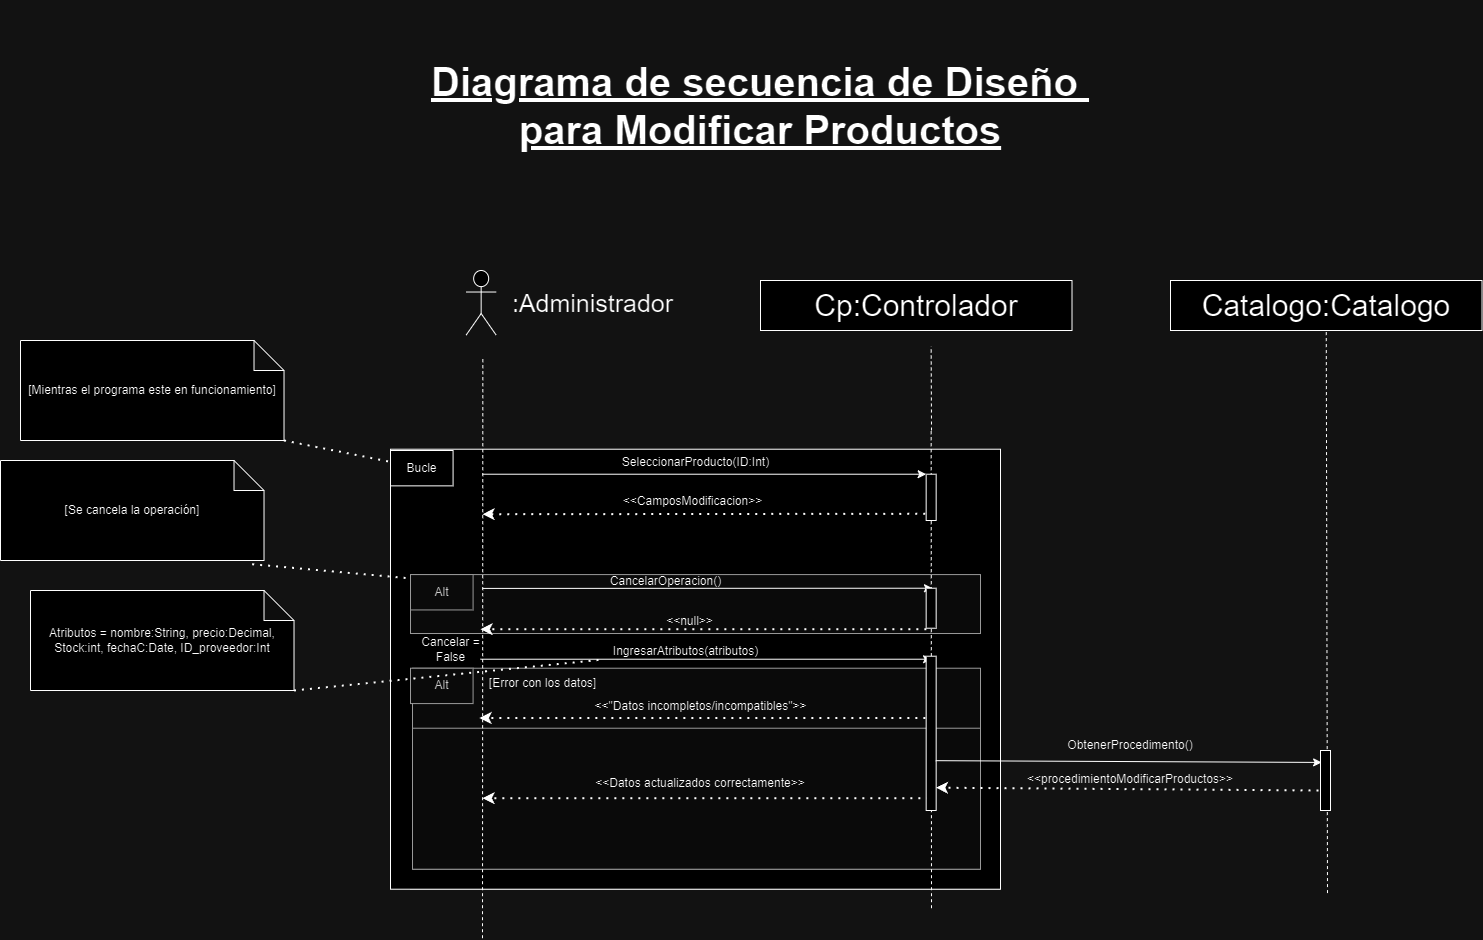

The diagram above was exported from draw.io. Its source (the exported page's mxGraphModel, read from the mxfile embedded in the PNG):
<mxGraphModel dx="2511" dy="-4799" grid="1" gridSize="10" guides="1" tooltips="1" connect="1" arrows="1" fold="1" page="1" pageScale="1" pageWidth="827" pageHeight="1169" math="0" shadow="0">
  <root>
    <mxCell id="0" />
    <mxCell id="1" parent="0" />
    <mxCell id="53qbQvs9fVu3u_23iB3d-615" value="" style="group;fillColor=#f5f5f5;fontColor=#333333;strokeColor=#666666;" connectable="0" vertex="1" parent="1">
      <mxGeometry x="2480" y="8598.720000000001" width="590" height="350" as="geometry" />
    </mxCell>
    <mxCell id="53qbQvs9fVu3u_23iB3d-616" value="" style="rounded=0;whiteSpace=wrap;html=1;" vertex="1" parent="53qbQvs9fVu3u_23iB3d-615">
      <mxGeometry x="-20" y="-90" width="610" height="440" as="geometry" />
    </mxCell>
    <mxCell id="53qbQvs9fVu3u_23iB3d-617" value="" style="rounded=0;whiteSpace=wrap;html=1;fillColor=#f5f5f5;fontColor=#333333;strokeColor=#666666;" vertex="1" parent="53qbQvs9fVu3u_23iB3d-615">
      <mxGeometry y="35.357142857142854" width="570" height="58.92857142857143" as="geometry" />
    </mxCell>
    <mxCell id="53qbQvs9fVu3u_23iB3d-618" value=" " style="endArrow=classic;html=1;rounded=0;entryX=0;entryY=0;entryDx=0;entryDy=0;" edge="1" parent="53qbQvs9fVu3u_23iB3d-615">
      <mxGeometry width="50" height="50" relative="1" as="geometry">
        <mxPoint x="70.0010909090909" y="119.99857142857141" as="sourcePoint" />
        <mxPoint x="521.0800000000003" y="119.99857142857141" as="targetPoint" />
      </mxGeometry>
    </mxCell>
    <mxCell id="53qbQvs9fVu3u_23iB3d-619" value="Alt" style="rounded=0;whiteSpace=wrap;html=1;fillColor=#f5f5f5;fontColor=#333333;strokeColor=#666666;" vertex="1" parent="53qbQvs9fVu3u_23iB3d-615">
      <mxGeometry y="35.357142857142854" width="62.58109090909091" height="35.357142857142854" as="geometry" />
    </mxCell>
    <mxCell id="53qbQvs9fVu3u_23iB3d-620" value="CancelarOperacion()" style="text;html=1;align=center;verticalAlign=middle;resizable=0;points=[];autosize=1;strokeColor=none;fillColor=none;" vertex="1" parent="53qbQvs9fVu3u_23iB3d-615">
      <mxGeometry x="190" y="27" width="130" height="30" as="geometry" />
    </mxCell>
    <mxCell id="53qbQvs9fVu3u_23iB3d-621" value="" style="endArrow=classic;dashed=1;html=1;dashPattern=1 3;strokeWidth=2;rounded=0;endFill=1;exitX=0;exitY=1;exitDx=0;exitDy=0;" edge="1" parent="53qbQvs9fVu3u_23iB3d-615">
      <mxGeometry width="50" height="50" relative="1" as="geometry">
        <mxPoint x="515.8600000000006" y="89.99571428571426" as="sourcePoint" />
        <mxPoint x="69.99618181818187" y="89.99571428571426" as="targetPoint" />
      </mxGeometry>
    </mxCell>
    <mxCell id="53qbQvs9fVu3u_23iB3d-622" value="&amp;lt;&amp;lt;null&amp;gt;&amp;gt;" style="text;html=1;align=center;verticalAlign=middle;resizable=0;points=[];autosize=1;strokeColor=none;fillColor=none;" vertex="1" parent="53qbQvs9fVu3u_23iB3d-615">
      <mxGeometry x="244" y="67" width="70" height="30" as="geometry" />
    </mxCell>
    <mxCell id="53qbQvs9fVu3u_23iB3d-623" value="Cancelar =&lt;div&gt;False&lt;/div&gt;" style="text;html=1;align=center;verticalAlign=middle;resizable=0;points=[];autosize=1;strokeColor=none;fillColor=none;" vertex="1" parent="53qbQvs9fVu3u_23iB3d-615">
      <mxGeometry y="90" width="80" height="40" as="geometry" />
    </mxCell>
    <mxCell id="53qbQvs9fVu3u_23iB3d-624" value="IngresarAtributos(atributos)" style="text;html=1;align=center;verticalAlign=middle;resizable=0;points=[];autosize=1;strokeColor=none;fillColor=none;" vertex="1" parent="53qbQvs9fVu3u_23iB3d-615">
      <mxGeometry x="190.0036363636364" y="97.07142857142858" width="170" height="30" as="geometry" />
    </mxCell>
    <mxCell id="53qbQvs9fVu3u_23iB3d-625" value="" style="rounded=0;whiteSpace=wrap;html=1;fillColor=#f5f5f5;fontColor=#333333;strokeColor=#666666;" vertex="1" parent="53qbQvs9fVu3u_23iB3d-615">
      <mxGeometry x="2" y="129" width="568" height="201" as="geometry" />
    </mxCell>
    <mxCell id="53qbQvs9fVu3u_23iB3d-626" value="&amp;lt;&amp;lt;&quot;Datos incompletos/incompatibles&quot;&amp;gt;&amp;gt;" style="text;html=1;align=center;verticalAlign=middle;resizable=0;points=[];autosize=1;strokeColor=none;fillColor=none;" vertex="1" parent="53qbQvs9fVu3u_23iB3d-615">
      <mxGeometry x="170" y="152.42857142857142" width="240" height="30" as="geometry" />
    </mxCell>
    <mxCell id="53qbQvs9fVu3u_23iB3d-627" value="" style="endArrow=classic;dashed=1;html=1;dashPattern=1 3;strokeWidth=2;rounded=0;endFill=1;exitX=0;exitY=1;exitDx=0;exitDy=0;" edge="1" parent="53qbQvs9fVu3u_23iB3d-615">
      <mxGeometry width="50" height="50" relative="1" as="geometry">
        <mxPoint x="514.8600000000004" y="178.78571428571428" as="sourcePoint" />
        <mxPoint x="68.99618181818182" y="178.78571428571428" as="targetPoint" />
      </mxGeometry>
    </mxCell>
    <mxCell id="53qbQvs9fVu3u_23iB3d-628" value="Alt" style="rounded=0;whiteSpace=wrap;html=1;fillColor=#f5f5f5;fontColor=#333333;strokeColor=#666666;" vertex="1" parent="53qbQvs9fVu3u_23iB3d-615">
      <mxGeometry y="128.99714285714253" width="62.58109090909091" height="35.357142857142854" as="geometry" />
    </mxCell>
    <mxCell id="53qbQvs9fVu3u_23iB3d-629" value="" style="rounded=0;whiteSpace=wrap;html=1;fillColor=#f5f5f5;fontColor=#333333;strokeColor=#666666;" vertex="1" parent="53qbQvs9fVu3u_23iB3d-615">
      <mxGeometry x="2" y="189" width="568" height="141" as="geometry" />
    </mxCell>
    <mxCell id="53qbQvs9fVu3u_23iB3d-630" value="" style="endArrow=classic;dashed=1;html=1;dashPattern=1 3;strokeWidth=2;rounded=0;endFill=1;exitX=0;exitY=1;exitDx=0;exitDy=0;" edge="1" parent="53qbQvs9fVu3u_23iB3d-615">
      <mxGeometry width="50" height="50" relative="1" as="geometry">
        <mxPoint x="517.8600000000006" y="258.9957142857138" as="sourcePoint" />
        <mxPoint x="71.99618181818187" y="258.9957142857138" as="targetPoint" />
      </mxGeometry>
    </mxCell>
    <mxCell id="53qbQvs9fVu3u_23iB3d-631" value="&amp;lt;&amp;lt;Datos actualizados correctamente&amp;gt;&amp;gt;" style="text;html=1;align=center;verticalAlign=middle;whiteSpace=wrap;rounded=0;" vertex="1" parent="53qbQvs9fVu3u_23iB3d-615">
      <mxGeometry x="180" y="229" width="220" height="30" as="geometry" />
    </mxCell>
    <mxCell id="53qbQvs9fVu3u_23iB3d-632" value="[Error con los datos]" style="text;html=1;align=center;verticalAlign=middle;resizable=0;points=[];autosize=1;strokeColor=none;fillColor=none;" vertex="1" parent="53qbQvs9fVu3u_23iB3d-615">
      <mxGeometry x="67" y="129" width="130" height="30" as="geometry" />
    </mxCell>
    <mxCell id="53qbQvs9fVu3u_23iB3d-633" value="Bucle" style="rounded=0;whiteSpace=wrap;html=1;" vertex="1" parent="53qbQvs9fVu3u_23iB3d-615">
      <mxGeometry x="-20" y="-88.72000000000025" width="62.58109090909091" height="35.357142857142854" as="geometry" />
    </mxCell>
    <mxCell id="53qbQvs9fVu3u_23iB3d-634" value="" style="shape=umlActor;verticalLabelPosition=bottom;verticalAlign=top;html=1;outlineConnect=0;fontSize=30;" vertex="1" parent="1">
      <mxGeometry x="2535.66" y="8330" width="30" height="64.57" as="geometry" />
    </mxCell>
    <mxCell id="53qbQvs9fVu3u_23iB3d-635" value="" style="endArrow=none;html=1;rounded=0;dashed=1;entryX=0.5;entryY=1;entryDx=0;entryDy=0;fontSize=30;" edge="1" parent="1">
      <mxGeometry width="50" height="50" relative="1" as="geometry">
        <mxPoint x="3001" y="8490" as="sourcePoint" />
        <mxPoint x="3000.66" y="8405.720000000001" as="targetPoint" />
      </mxGeometry>
    </mxCell>
    <mxCell id="53qbQvs9fVu3u_23iB3d-636" value="" style="endArrow=none;html=1;rounded=0;dashed=1;entryX=0.5;entryY=1;entryDx=0;entryDy=0;fontSize=30;" edge="1" parent="1">
      <mxGeometry width="50" height="50" relative="1" as="geometry">
        <mxPoint x="3001" y="8967.720000000001" as="sourcePoint" />
        <mxPoint x="3000.66" y="8487.720000000001" as="targetPoint" />
      </mxGeometry>
    </mxCell>
    <mxCell id="53qbQvs9fVu3u_23iB3d-637" value="&lt;font style=&quot;font-size: 25px;&quot;&gt;:Administrador&lt;/font&gt;" style="text;html=1;align=center;verticalAlign=middle;resizable=0;points=[];autosize=1;strokeColor=none;fillColor=none;" vertex="1" parent="1">
      <mxGeometry x="2572" y="8342.29" width="180" height="40" as="geometry" />
    </mxCell>
    <mxCell id="53qbQvs9fVu3u_23iB3d-638" value="" style="endArrow=classic;html=1;rounded=0;entryX=0;entryY=0;entryDx=0;entryDy=0;" edge="1" parent="1" target="53qbQvs9fVu3u_23iB3d-641">
      <mxGeometry width="50" height="50" relative="1" as="geometry">
        <mxPoint x="2552" y="8533.720000000001" as="sourcePoint" />
        <mxPoint x="2990.66" y="8533.720000000001" as="targetPoint" />
      </mxGeometry>
    </mxCell>
    <mxCell id="53qbQvs9fVu3u_23iB3d-639" value="SeleccionarProducto(ID:Int)" style="text;html=1;align=center;verticalAlign=middle;resizable=0;points=[];autosize=1;strokeColor=none;fillColor=none;" vertex="1" parent="1">
      <mxGeometry x="2680" y="8507" width="170" height="30" as="geometry" />
    </mxCell>
    <mxCell id="53qbQvs9fVu3u_23iB3d-640" value="" style="endArrow=classic;dashed=1;html=1;dashPattern=1 3;strokeWidth=2;rounded=0;endFill=1;exitX=-0.096;exitY=0.855;exitDx=0;exitDy=0;exitPerimeter=0;" edge="1" parent="1" source="53qbQvs9fVu3u_23iB3d-641">
      <mxGeometry width="50" height="50" relative="1" as="geometry">
        <mxPoint x="2980.66" y="8583.720000000001" as="sourcePoint" />
        <mxPoint x="2552" y="8573.720000000001" as="targetPoint" />
      </mxGeometry>
    </mxCell>
    <mxCell id="53qbQvs9fVu3u_23iB3d-641" value="" style="rounded=0;whiteSpace=wrap;html=1;" vertex="1" parent="1">
      <mxGeometry x="2995.66" y="8533.720000000001" width="10" height="46.28" as="geometry" />
    </mxCell>
    <mxCell id="53qbQvs9fVu3u_23iB3d-642" value="&amp;lt;&amp;lt;CamposModificacion&amp;gt;&amp;gt;" style="text;html=1;align=center;verticalAlign=middle;resizable=0;points=[];autosize=1;strokeColor=none;fillColor=none;" vertex="1" parent="1">
      <mxGeometry x="2682" y="8545.720000000001" width="160" height="30" as="geometry" />
    </mxCell>
    <mxCell id="53qbQvs9fVu3u_23iB3d-643" value="" style="rounded=0;whiteSpace=wrap;html=1;" vertex="1" parent="1">
      <mxGeometry x="2995.66" y="8715.720000000001" width="10" height="154.28" as="geometry" />
    </mxCell>
    <mxCell id="53qbQvs9fVu3u_23iB3d-644" value="" style="endArrow=classic;html=1;rounded=0;exitX=0;exitY=0.25;exitDx=0;exitDy=0;" edge="1" parent="1">
      <mxGeometry width="50" height="50" relative="1" as="geometry">
        <mxPoint x="2552" y="8647.916428571429" as="sourcePoint" />
        <mxPoint x="3002" y="8647.720000000001" as="targetPoint" />
      </mxGeometry>
    </mxCell>
    <mxCell id="53qbQvs9fVu3u_23iB3d-645" value="" style="rounded=0;whiteSpace=wrap;html=1;" vertex="1" parent="1">
      <mxGeometry x="2995.66" y="8647.720000000001" width="10" height="40" as="geometry" />
    </mxCell>
    <mxCell id="53qbQvs9fVu3u_23iB3d-646" value="Cp:Controlador" style="rounded=0;whiteSpace=wrap;html=1;fontSize=30;" vertex="1" parent="1">
      <mxGeometry x="2830" y="8340" width="311.5" height="50" as="geometry" />
    </mxCell>
    <mxCell id="53qbQvs9fVu3u_23iB3d-647" value="Catalogo:Catalogo" style="rounded=0;whiteSpace=wrap;html=1;fontSize=30;" vertex="1" parent="1">
      <mxGeometry x="3240" y="8340" width="311.5" height="50" as="geometry" />
    </mxCell>
    <mxCell id="53qbQvs9fVu3u_23iB3d-648" value="&amp;lt;&amp;lt;procedimientoModificar&lt;span style=&quot;background-color: initial;&quot;&gt;Productos&amp;gt;&amp;gt;&lt;/span&gt;" style="text;strokeColor=none;align=center;fillColor=none;html=1;verticalAlign=middle;whiteSpace=wrap;rounded=0;" vertex="1" parent="1">
      <mxGeometry x="3100" y="8824" width="200" height="30" as="geometry" />
    </mxCell>
    <mxCell id="53qbQvs9fVu3u_23iB3d-649" value="ObtenerProcedimento()" style="text;strokeColor=none;align=center;fillColor=none;html=1;verticalAlign=middle;whiteSpace=wrap;rounded=0;" vertex="1" parent="1">
      <mxGeometry x="3100" y="8790" width="200" height="30" as="geometry" />
    </mxCell>
    <mxCell id="53qbQvs9fVu3u_23iB3d-650" value="" style="endArrow=none;html=1;rounded=0;dashed=1;entryX=0.5;entryY=1;entryDx=0;entryDy=0;fontSize=30;" edge="1" parent="1" target="53qbQvs9fVu3u_23iB3d-647">
      <mxGeometry width="50" height="50" relative="1" as="geometry">
        <mxPoint x="3397" y="8952.58620689655" as="sourcePoint" />
        <mxPoint x="3395" y="8570" as="targetPoint" />
      </mxGeometry>
    </mxCell>
    <mxCell id="53qbQvs9fVu3u_23iB3d-651" value="" style="endArrow=none;html=1;rounded=0;dashed=1;entryX=0.5;entryY=1;entryDx=0;entryDy=0;fontSize=30;" edge="1" parent="1">
      <mxGeometry width="50" height="50" relative="1" as="geometry">
        <mxPoint x="2552" y="8997.720000000001" as="sourcePoint" />
        <mxPoint x="2552.34" y="8417.720000000001" as="targetPoint" />
      </mxGeometry>
    </mxCell>
    <mxCell id="53qbQvs9fVu3u_23iB3d-652" value=" " style="endArrow=classic;dashed=1;html=1;dashPattern=1 3;strokeWidth=2;rounded=0;endFill=1;entryX=0.983;entryY=0.852;entryDx=0;entryDy=0;entryPerimeter=0;" edge="1" parent="1" target="53qbQvs9fVu3u_23iB3d-643">
      <mxGeometry width="50" height="50" relative="1" as="geometry">
        <mxPoint x="3388" y="8850" as="sourcePoint" />
        <mxPoint x="3008" y="8850" as="targetPoint" />
      </mxGeometry>
    </mxCell>
    <mxCell id="53qbQvs9fVu3u_23iB3d-653" value="" style="endArrow=classic;html=1;rounded=0;entryX=0.113;entryY=0.199;entryDx=0;entryDy=0;exitX=0.957;exitY=0.677;exitDx=0;exitDy=0;exitPerimeter=0;entryPerimeter=0;" edge="1" parent="1" source="53qbQvs9fVu3u_23iB3d-643" target="53qbQvs9fVu3u_23iB3d-654">
      <mxGeometry width="50" height="50" relative="1" as="geometry">
        <mxPoint x="3003.3" y="8817" as="sourcePoint" />
        <mxPoint x="3386.3" y="8816" as="targetPoint" />
      </mxGeometry>
    </mxCell>
    <mxCell id="53qbQvs9fVu3u_23iB3d-654" value=" " style="rounded=0;whiteSpace=wrap;html=1;" vertex="1" parent="1">
      <mxGeometry x="3390" y="8810" width="10" height="60" as="geometry" />
    </mxCell>
    <mxCell id="53qbQvs9fVu3u_23iB3d-655" value="Atributos = nombre:String, precio:Decimal, Stock:int, fechaC:Date, ID_proveedor:Int" style="shape=note;whiteSpace=wrap;html=1;backgroundOutline=1;darkOpacity=0.05;" vertex="1" parent="1">
      <mxGeometry x="2100" y="8650" width="263.51" height="100" as="geometry" />
    </mxCell>
    <mxCell id="53qbQvs9fVu3u_23iB3d-656" value="" style="endArrow=none;dashed=1;html=1;dashPattern=1 3;strokeWidth=2;rounded=0;exitX=1;exitY=1;exitDx=0;exitDy=0;exitPerimeter=0;" edge="1" parent="1" source="53qbQvs9fVu3u_23iB3d-655" target="53qbQvs9fVu3u_23iB3d-624">
      <mxGeometry width="50" height="50" relative="1" as="geometry">
        <mxPoint x="2390" y="8680" as="sourcePoint" />
        <mxPoint x="2440" y="8630" as="targetPoint" />
      </mxGeometry>
    </mxCell>
    <mxCell id="53qbQvs9fVu3u_23iB3d-657" value="[Mientras el programa este en funcionamiento]" style="shape=note;whiteSpace=wrap;html=1;backgroundOutline=1;darkOpacity=0.05;" vertex="1" parent="1">
      <mxGeometry x="2090" y="8400" width="263.51" height="100" as="geometry" />
    </mxCell>
    <mxCell id="53qbQvs9fVu3u_23iB3d-658" value="[Se cancela la operación]" style="shape=note;whiteSpace=wrap;html=1;backgroundOutline=1;darkOpacity=0.05;" vertex="1" parent="1">
      <mxGeometry x="2070" y="8520" width="263.51" height="100" as="geometry" />
    </mxCell>
    <mxCell id="53qbQvs9fVu3u_23iB3d-659" value="" style="endArrow=none;dashed=1;html=1;dashPattern=1 3;strokeWidth=2;rounded=0;exitX=0.955;exitY=1.037;exitDx=0;exitDy=0;exitPerimeter=0;" edge="1" parent="1" source="53qbQvs9fVu3u_23iB3d-658" target="53qbQvs9fVu3u_23iB3d-617">
      <mxGeometry width="50" height="50" relative="1" as="geometry">
        <mxPoint x="2400" y="8580" as="sourcePoint" />
        <mxPoint x="2450" y="8530" as="targetPoint" />
      </mxGeometry>
    </mxCell>
    <mxCell id="53qbQvs9fVu3u_23iB3d-660" value="" style="endArrow=none;dashed=1;html=1;dashPattern=1 3;strokeWidth=2;rounded=0;exitX=1;exitY=1;exitDx=0;exitDy=0;exitPerimeter=0;" edge="1" parent="1" source="53qbQvs9fVu3u_23iB3d-657" target="53qbQvs9fVu3u_23iB3d-633">
      <mxGeometry width="50" height="50" relative="1" as="geometry">
        <mxPoint x="2380" y="8600" as="sourcePoint" />
        <mxPoint x="2430" y="8550" as="targetPoint" />
      </mxGeometry>
    </mxCell>
    <mxCell id="53qbQvs9fVu3u_23iB3d-661" value="Diagrama de secuencia de Diseño&amp;nbsp;&lt;div&gt;para Modificar Productos&lt;br&gt;&lt;/div&gt;" style="text;strokeColor=none;align=center;fillColor=none;html=1;verticalAlign=middle;whiteSpace=wrap;rounded=0;fontStyle=5;fontSize=40;" vertex="1" parent="1">
      <mxGeometry x="2480" y="8060" width="700" height="210" as="geometry" />
    </mxCell>
  </root>
</mxGraphModel>